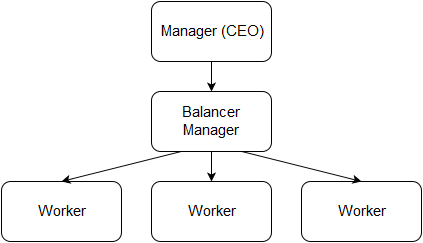

The diagram above was exported from draw.io. Its source (the exported page's mxGraphModel, read from the mxfile embedded in the PNG):
<mxGraphModel dx="880" dy="523" grid="1" gridSize="10" guides="1" tooltips="1" connect="1" arrows="1" fold="1" page="1" pageScale="1" pageWidth="1169" pageHeight="1652" background="#ffffff" math="0" shadow="0">
  <root>
    <mxCell id="0" />
    <mxCell id="1" parent="0" />
    <mxCell id="2" value="Manager (CEO)&lt;br&gt;" style="rounded=1;whiteSpace=wrap;html=1;fontSize=15;" vertex="1" parent="1">
      <mxGeometry x="310" y="120" width="120" height="60" as="geometry" />
    </mxCell>
    <mxCell id="3" value="Balancer Manager&lt;br&gt;" style="rounded=1;whiteSpace=wrap;html=1;fontSize=15;" vertex="1" parent="1">
      <mxGeometry x="310" y="210" width="120" height="60" as="geometry" />
    </mxCell>
    <mxCell id="4" value="Worker&lt;br&gt;" style="rounded=1;whiteSpace=wrap;html=1;fontSize=15;" vertex="1" parent="1">
      <mxGeometry x="460" y="300" width="120" height="60" as="geometry" />
    </mxCell>
    <mxCell id="5" value="Worker&lt;br&gt;" style="rounded=1;whiteSpace=wrap;html=1;fontSize=15;" vertex="1" parent="1">
      <mxGeometry x="160" y="300" width="120" height="60" as="geometry" />
    </mxCell>
    <mxCell id="6" value="Worker&lt;br&gt;" style="rounded=1;whiteSpace=wrap;html=1;fontSize=15;" vertex="1" parent="1">
      <mxGeometry x="310" y="300" width="120" height="60" as="geometry" />
    </mxCell>
    <mxCell id="7" value="" style="endArrow=classic;html=1;fontSize=15;exitX=0.5;exitY=1;" edge="1" parent="1" source="2" target="3">
      <mxGeometry width="50" height="50" relative="1" as="geometry">
        <mxPoint x="460" y="250" as="sourcePoint" />
        <mxPoint x="510" y="200" as="targetPoint" />
      </mxGeometry>
    </mxCell>
    <mxCell id="8" value="" style="endArrow=classic;html=1;fontSize=15;exitX=0.25;exitY=1;entryX=0.5;entryY=0;" edge="1" parent="1" source="3" target="5">
      <mxGeometry width="50" height="50" relative="1" as="geometry">
        <mxPoint x="200" y="260" as="sourcePoint" />
        <mxPoint x="250" y="210" as="targetPoint" />
      </mxGeometry>
    </mxCell>
    <mxCell id="9" value="" style="endArrow=classic;html=1;fontSize=15;exitX=0.5;exitY=1;entryX=0.5;entryY=0;" edge="1" parent="1" source="3" target="6">
      <mxGeometry width="50" height="50" relative="1" as="geometry">
        <mxPoint x="180" y="290" as="sourcePoint" />
        <mxPoint x="230" y="240" as="targetPoint" />
      </mxGeometry>
    </mxCell>
    <mxCell id="10" value="" style="endArrow=classic;html=1;fontSize=15;exitX=0.75;exitY=1;entryX=0.5;entryY=0;" edge="1" parent="1" source="3" target="4">
      <mxGeometry width="50" height="50" relative="1" as="geometry">
        <mxPoint x="480" y="290" as="sourcePoint" />
        <mxPoint x="530" y="240" as="targetPoint" />
      </mxGeometry>
    </mxCell>
  </root>
</mxGraphModel>